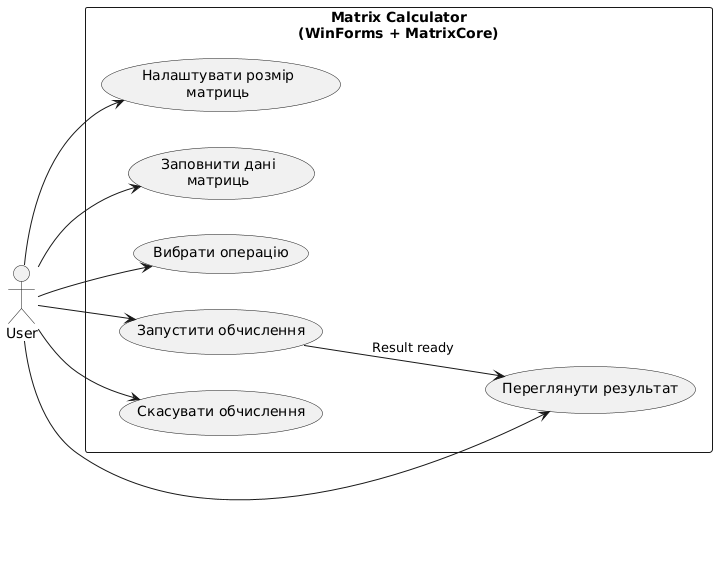

The diagram above was rendered by PlantUML. Its source (embedded in the PNG):
@startuml
left to right direction
actor User

rectangle "Matrix Calculator\n(WinForms + MatrixCore)" {
  usecase "Налаштувати розмір\nматриць" as UC1
  usecase "Заповнити дані\nматриць"   as UC2
  usecase "Вибрати операцію"          as UC3
  usecase "Запустити обчислення"      as UC4
  usecase "Переглянути результат"     as UC5
  usecase "Скасувати обчислення"      as UC6
}

User --> UC1
User --> UC2
User --> UC3
User --> UC4
User --> UC6
User --> UC5
UC4 --> UC5  : «Result ready»
@enduml